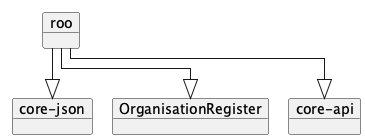

The diagram above was rendered by PlantUML. Its source (embedded in the PNG):
@startuml
!pragma layout elk
left to right direction

    object "roo" as roo {
    }
    object "OrganisationRegister" as OrganisationRegister
    object "core-api" as core_api
    object "core-json" as core_json
    roo --|> OrganisationRegister
    roo --|> core_api
    roo --|> core_json

@enduml